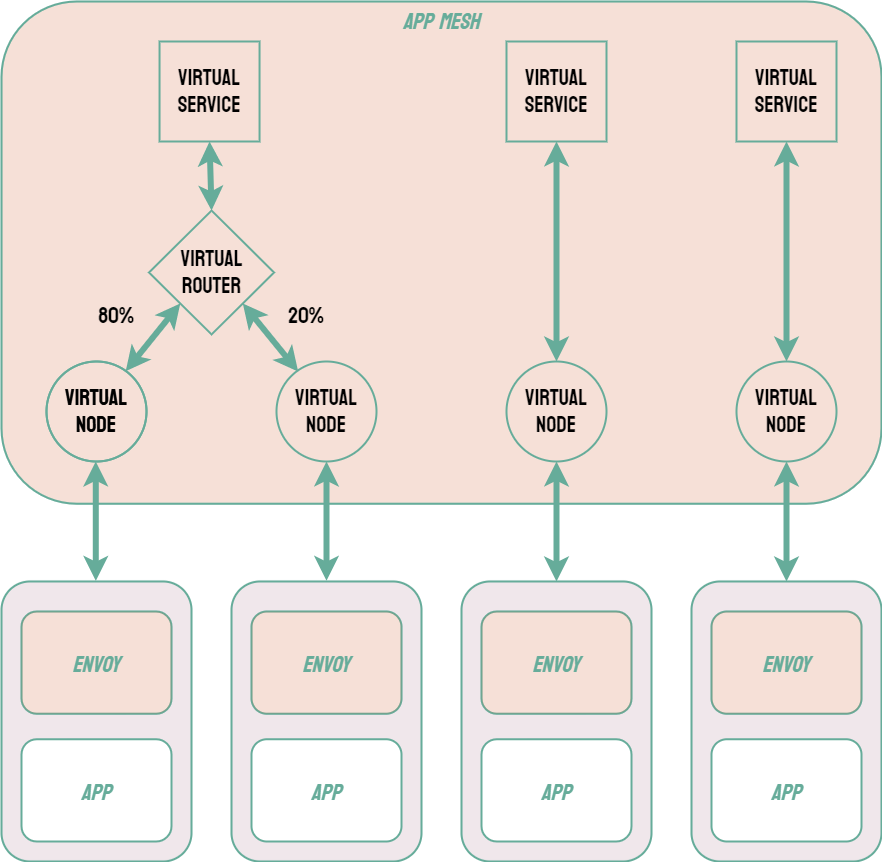

The diagram above was exported from draw.io. Its source (the exported page's mxGraphModel, read from the mxfile embedded in the PNG):
<mxGraphModel dx="-1978" dy="-363" grid="1" gridSize="10" guides="1" tooltips="1" connect="1" arrows="1" fold="1" page="1" pageScale="1" pageWidth="850" pageHeight="1100" math="0" shadow="0">
  <root>
    <mxCell id="0" />
    <mxCell id="1" parent="0" />
    <mxCell id="2" value="App Mesh" style="fillColor=#D16535;strokeColor=#66AC9A;verticalAlign=top;fontStyle=2;fontColor=#66AC9A;strokeWidth=2;fontFamily=Koulen;fontSource=https%3A%2F%2Ffonts.googleapis.com%2Fcss%3Ffamily%3DKoulen;shadow=0;sketch=0;glass=0;rounded=1;fontSize=22;opacity=20;" vertex="1" parent="1">
      <mxGeometry x="3840" y="1200" width="880" height="502.25" as="geometry" />
    </mxCell>
    <mxCell id="3" value="" style="fillColor=none;strokeColor=#66AC9A;verticalAlign=middle;fontStyle=2;fontColor=#66AC9A;strokeWidth=2;fontFamily=Koulen;fontSource=https%3A%2F%2Ffonts.googleapis.com%2Fcss%3Ffamily%3DKoulen;shadow=0;sketch=0;glass=0;rounded=1;fontSize=22;" vertex="1" parent="1">
      <mxGeometry x="3840" y="1200" width="880" height="502.25" as="geometry" />
    </mxCell>
    <mxCell id="4" value="" style="fillColor=#69163E;strokeColor=#66AC9A;verticalAlign=bottom;fontStyle=0;fontColor=#66AC9A;strokeWidth=2;fontFamily=Koulen Regular;fontSource=https%3A%2F%2Ffonts.googleapis.com%2Fcss%3Ffamily%3DKoulen%2BRegular;shadow=0;sketch=0;glass=0;rounded=1;fontSize=20;opacity=10;" vertex="1" parent="1">
      <mxGeometry x="4530" y="1779.37" width="190" height="280" as="geometry" />
    </mxCell>
    <mxCell id="5" value="" style="fillColor=#69163E;strokeColor=#66AC9A;verticalAlign=bottom;fontStyle=0;fontColor=#66AC9A;strokeWidth=2;fontFamily=Koulen Regular;fontSource=https%3A%2F%2Ffonts.googleapis.com%2Fcss%3Ffamily%3DKoulen%2BRegular;shadow=0;sketch=0;glass=0;rounded=1;fontSize=20;opacity=10;" vertex="1" parent="1">
      <mxGeometry x="4300" y="1779.37" width="190" height="280" as="geometry" />
    </mxCell>
    <mxCell id="6" value="" style="fillColor=#69163E;strokeColor=#66AC9A;verticalAlign=bottom;fontStyle=0;fontColor=#66AC9A;strokeWidth=2;fontFamily=Koulen Regular;fontSource=https%3A%2F%2Ffonts.googleapis.com%2Fcss%3Ffamily%3DKoulen%2BRegular;shadow=0;sketch=0;glass=0;rounded=1;fontSize=20;opacity=10;" vertex="1" parent="1">
      <mxGeometry x="4070" y="1779.37" width="190" height="280" as="geometry" />
    </mxCell>
    <mxCell id="7" value="" style="fillColor=#69163E;strokeColor=#66AC9A;verticalAlign=bottom;fontStyle=0;fontColor=#66AC9A;strokeWidth=2;fontFamily=Koulen Regular;fontSource=https%3A%2F%2Ffonts.googleapis.com%2Fcss%3Ffamily%3DKoulen%2BRegular;shadow=0;sketch=0;glass=0;rounded=1;fontSize=20;opacity=10;" vertex="1" parent="1">
      <mxGeometry x="3840" y="1779.37" width="190" height="280" as="geometry" />
    </mxCell>
    <mxCell id="8" value="" style="fillColor=none;strokeColor=#66AC9A;verticalAlign=bottom;fontStyle=0;fontColor=#66AC9A;strokeWidth=2;fontFamily=Koulen Regular;fontSource=https%3A%2F%2Ffonts.googleapis.com%2Fcss%3Ffamily%3DKoulen%2BRegular;shadow=0;sketch=0;glass=0;rounded=1;fontSize=20;" vertex="1" parent="1">
      <mxGeometry x="4070" y="1780" width="190" height="280" as="geometry" />
    </mxCell>
    <mxCell id="9" value="" style="fillColor=none;strokeColor=#66AC9A;verticalAlign=bottom;fontStyle=0;fontColor=#66AC9A;strokeWidth=2;fontFamily=Koulen Regular;fontSource=https%3A%2F%2Ffonts.googleapis.com%2Fcss%3Ffamily%3DKoulen%2BRegular;shadow=0;sketch=0;glass=0;rounded=1;fontSize=20;" vertex="1" parent="1">
      <mxGeometry x="3840" y="1780" width="190" height="280" as="geometry" />
    </mxCell>
    <mxCell id="10" value="" style="fillColor=none;strokeColor=#66AC9A;verticalAlign=bottom;fontStyle=0;fontColor=#66AC9A;strokeWidth=2;fontFamily=Koulen Regular;fontSource=https%3A%2F%2Ffonts.googleapis.com%2Fcss%3Ffamily%3DKoulen%2BRegular;shadow=0;sketch=0;glass=0;rounded=1;fontSize=20;" vertex="1" parent="1">
      <mxGeometry x="4300" y="1780" width="190" height="280" as="geometry" />
    </mxCell>
    <mxCell id="11" value="" style="fillColor=none;strokeColor=#66AC9A;verticalAlign=bottom;fontStyle=0;fontColor=#66AC9A;strokeWidth=2;fontFamily=Koulen Regular;fontSource=https%3A%2F%2Ffonts.googleapis.com%2Fcss%3Ffamily%3DKoulen%2BRegular;shadow=0;sketch=0;glass=0;rounded=1;fontSize=20;" vertex="1" parent="1">
      <mxGeometry x="4530" y="1780" width="190" height="280" as="geometry" />
    </mxCell>
    <mxCell id="12" value="" style="fillColor=default;strokeColor=#66AC9A;verticalAlign=middle;fontStyle=2;fontColor=#66AC9A;strokeWidth=2;fontFamily=Koulen;fontSource=https%3A%2F%2Ffonts.googleapis.com%2Fcss%3Ffamily%3DKoulen;shadow=0;sketch=0;glass=0;rounded=1;fontSize=22;" vertex="1" parent="1">
      <mxGeometry x="4090" y="1810" width="150" height="102.25" as="geometry" />
    </mxCell>
    <mxCell id="13" value="" style="fillColor=default;strokeColor=#66AC9A;verticalAlign=middle;fontStyle=2;fontColor=#66AC9A;strokeWidth=2;fontFamily=Koulen;fontSource=https%3A%2F%2Ffonts.googleapis.com%2Fcss%3Ffamily%3DKoulen;shadow=0;sketch=0;glass=0;rounded=1;fontSize=22;" vertex="1" parent="1">
      <mxGeometry x="3860" y="1810" width="150" height="102.25" as="geometry" />
    </mxCell>
    <mxCell id="14" value="" style="fillColor=default;strokeColor=#66AC9A;verticalAlign=middle;fontStyle=2;fontColor=#66AC9A;strokeWidth=2;fontFamily=Koulen;fontSource=https%3A%2F%2Ffonts.googleapis.com%2Fcss%3Ffamily%3DKoulen;shadow=0;sketch=0;glass=0;rounded=1;fontSize=22;" vertex="1" parent="1">
      <mxGeometry x="4320" y="1810" width="150" height="102.25" as="geometry" />
    </mxCell>
    <mxCell id="15" value="" style="fillColor=default;strokeColor=#66AC9A;verticalAlign=middle;fontStyle=2;fontColor=#66AC9A;strokeWidth=2;fontFamily=Koulen;fontSource=https%3A%2F%2Ffonts.googleapis.com%2Fcss%3Ffamily%3DKoulen;shadow=0;sketch=0;glass=0;rounded=1;fontSize=22;" vertex="1" parent="1">
      <mxGeometry x="4550" y="1810" width="150" height="102.25" as="geometry" />
    </mxCell>
    <mxCell id="16" value="Envoy" style="fillColor=#D16535;strokeColor=#66AC9A;verticalAlign=middle;fontStyle=2;fontColor=#66AC9A;strokeWidth=2;fontFamily=Koulen;fontSource=https%3A%2F%2Ffonts.googleapis.com%2Fcss%3Ffamily%3DKoulen;shadow=0;sketch=0;glass=0;rounded=1;fontSize=22;opacity=20;" vertex="1" parent="1">
      <mxGeometry x="4090" y="1810" width="150" height="102.25" as="geometry" />
    </mxCell>
    <mxCell id="17" value="" style="endArrow=classic;startArrow=classic;html=1;fontFamily=Koulen;fontSource=https%3A%2F%2Ffonts.googleapis.com%2Fcss%3Ffamily%3DKoulen;fontSize=16;fontColor=none;strokeWidth=6;rounded=0;strokeColor=#66AC9A;entryX=1;entryY=1;entryDx=0;entryDy=0;exitX=0.217;exitY=0.101;exitDx=0;exitDy=0;exitPerimeter=0;" edge="1" source="42" target="43" parent="1">
      <mxGeometry width="50" height="50" relative="1" as="geometry">
        <mxPoint x="4140" y="1560" as="sourcePoint" />
        <mxPoint x="4075" y="1480" as="targetPoint" />
      </mxGeometry>
    </mxCell>
    <mxCell id="18" value="App" style="fillColor=default;strokeColor=#66AC9A;verticalAlign=middle;fontStyle=2;fontColor=#66AC9A;strokeWidth=2;fontFamily=Koulen;fontSource=https%3A%2F%2Ffonts.googleapis.com%2Fcss%3Ffamily%3DKoulen;shadow=0;sketch=0;glass=0;rounded=1;fontSize=22;" vertex="1" parent="1">
      <mxGeometry x="4090" y="1937.75" width="150" height="102.25" as="geometry" />
    </mxCell>
    <mxCell id="19" value="Envoy" style="fillColor=#D16535;strokeColor=#66AC9A;verticalAlign=middle;fontStyle=2;fontColor=#66AC9A;strokeWidth=2;fontFamily=Koulen;fontSource=https%3A%2F%2Ffonts.googleapis.com%2Fcss%3Ffamily%3DKoulen;shadow=0;sketch=0;glass=0;rounded=1;fontSize=22;opacity=20;" vertex="1" parent="1">
      <mxGeometry x="3860" y="1810" width="150" height="102.25" as="geometry" />
    </mxCell>
    <mxCell id="20" value="" style="endArrow=classic;startArrow=classic;html=1;fontFamily=Koulen;fontSource=https%3A%2F%2Ffonts.googleapis.com%2Fcss%3Ffamily%3DKoulen;fontSize=16;fontColor=none;strokeWidth=6;exitX=0.792;exitY=0.097;exitDx=0;exitDy=0;rounded=0;strokeColor=#66AC9A;entryX=0;entryY=1;entryDx=0;entryDy=0;exitPerimeter=0;" edge="1" source="41" target="43" parent="1">
      <mxGeometry width="50" height="50" relative="1" as="geometry">
        <mxPoint x="3960" y="1560" as="sourcePoint" />
        <mxPoint x="4030" y="1480" as="targetPoint" />
      </mxGeometry>
    </mxCell>
    <mxCell id="21" value="App" style="fillColor=default;strokeColor=#66AC9A;verticalAlign=middle;fontStyle=2;fontColor=#66AC9A;strokeWidth=2;fontFamily=Koulen;fontSource=https%3A%2F%2Ffonts.googleapis.com%2Fcss%3Ffamily%3DKoulen;shadow=0;sketch=0;glass=0;rounded=1;fontSize=22;" vertex="1" parent="1">
      <mxGeometry x="3860" y="1937.75" width="150" height="102.25" as="geometry" />
    </mxCell>
    <mxCell id="22" value="Envoy" style="fillColor=#D16535;strokeColor=#66AC9A;verticalAlign=middle;fontStyle=2;fontColor=#66AC9A;strokeWidth=2;fontFamily=Koulen;fontSource=https%3A%2F%2Ffonts.googleapis.com%2Fcss%3Ffamily%3DKoulen;shadow=0;sketch=0;glass=0;rounded=1;fontSize=22;opacity=20;" vertex="1" parent="1">
      <mxGeometry x="4320" y="1810" width="150" height="102.25" as="geometry" />
    </mxCell>
    <mxCell id="23" value="" style="endArrow=classic;startArrow=classic;html=1;fontFamily=Koulen;fontSource=https%3A%2F%2Ffonts.googleapis.com%2Fcss%3Ffamily%3DKoulen;fontSize=16;fontColor=none;strokeWidth=6;exitX=0.5;exitY=0;exitDx=0;exitDy=0;rounded=0;strokeColor=#66AC9A;entryX=0.5;entryY=1;entryDx=0;entryDy=0;" edge="1" source="10" parent="1">
      <mxGeometry width="50" height="50" relative="1" as="geometry">
        <mxPoint x="4400" y="1590" as="sourcePoint" />
        <mxPoint x="4395" y="1660" as="targetPoint" />
      </mxGeometry>
    </mxCell>
    <mxCell id="24" value="app" style="fillColor=default;strokeColor=#66AC9A;verticalAlign=middle;fontStyle=2;fontColor=#66AC9A;strokeWidth=2;fontFamily=Koulen;fontSource=https%3A%2F%2Ffonts.googleapis.com%2Fcss%3Ffamily%3DKoulen;shadow=0;sketch=0;glass=0;rounded=1;fontSize=22;" vertex="1" parent="1">
      <mxGeometry x="4320" y="1937.75" width="150" height="102.25" as="geometry" />
    </mxCell>
    <mxCell id="25" value="Envoy" style="fillColor=#D16535;strokeColor=#66AC9A;verticalAlign=middle;fontStyle=2;fontColor=#66AC9A;strokeWidth=2;fontFamily=Koulen;fontSource=https%3A%2F%2Ffonts.googleapis.com%2Fcss%3Ffamily%3DKoulen;shadow=0;sketch=0;glass=0;rounded=1;fontSize=22;opacity=20;" vertex="1" parent="1">
      <mxGeometry x="4550" y="1810" width="150" height="102.25" as="geometry" />
    </mxCell>
    <mxCell id="26" value="" style="endArrow=classic;startArrow=classic;html=1;fontFamily=Koulen;fontSource=https%3A%2F%2Ffonts.googleapis.com%2Fcss%3Ffamily%3DKoulen;fontSize=16;fontColor=none;strokeWidth=6;exitX=0.5;exitY=0;exitDx=0;exitDy=0;rounded=0;strokeColor=#66AC9A;entryX=0.5;entryY=1;entryDx=0;entryDy=0;" edge="1" source="11" parent="1">
      <mxGeometry width="50" height="50" relative="1" as="geometry">
        <mxPoint x="4630" y="1590" as="sourcePoint" />
        <mxPoint x="4625" y="1660" as="targetPoint" />
      </mxGeometry>
    </mxCell>
    <mxCell id="27" value="App" style="fillColor=default;strokeColor=#66AC9A;verticalAlign=middle;fontStyle=2;fontColor=#66AC9A;strokeWidth=2;fontFamily=Koulen;fontSource=https%3A%2F%2Ffonts.googleapis.com%2Fcss%3Ffamily%3DKoulen;shadow=0;sketch=0;glass=0;rounded=1;fontSize=22;" vertex="1" parent="1">
      <mxGeometry x="4550" y="1937.75" width="150" height="102.25" as="geometry" />
    </mxCell>
    <mxCell id="28" value="20%" style="text;html=1;strokeColor=none;fillColor=none;align=center;verticalAlign=middle;whiteSpace=wrap;rounded=0;fontFamily=Koulen;fontSource=https%3A%2F%2Ffonts.googleapis.com%2Fcss%3Ffamily%3DKoulen;fontSize=22;" vertex="1" parent="1">
      <mxGeometry x="4115" y="1500" width="60" height="30" as="geometry" />
    </mxCell>
    <mxCell id="29" value="80%" style="text;html=1;strokeColor=none;fillColor=none;align=center;verticalAlign=middle;whiteSpace=wrap;rounded=0;fontFamily=Koulen;fontSource=https%3A%2F%2Ffonts.googleapis.com%2Fcss%3Ffamily%3DKoulen;fontSize=22;" vertex="1" parent="1">
      <mxGeometry x="3925" y="1500" width="60" height="30" as="geometry" />
    </mxCell>
    <mxCell id="30" value="&lt;font face=&quot;Koulen&quot; data-font-src=&quot;https://fonts.googleapis.com/css?family=Koulen&quot; style=&quot;font-size: 22px&quot;&gt;Virtual Service&lt;/font&gt;" style="rounded=0;whiteSpace=wrap;html=1;strokeColor=#66AC9A;strokeWidth=2;fillColor=none;" vertex="1" parent="1">
      <mxGeometry x="4345" y="1240" width="100" height="100" as="geometry" />
    </mxCell>
    <mxCell id="31" value="&lt;font face=&quot;Koulen&quot; data-font-src=&quot;https://fonts.googleapis.com/css?family=Koulen&quot; style=&quot;font-size: 22px&quot;&gt;Virtual Service&lt;/font&gt;" style="rounded=0;whiteSpace=wrap;html=1;strokeColor=#66AC9A;strokeWidth=2;fillColor=none;" vertex="1" parent="1">
      <mxGeometry x="4575" y="1240" width="100" height="100" as="geometry" />
    </mxCell>
    <mxCell id="32" value="" style="endArrow=classic;startArrow=classic;html=1;fontFamily=Koulen;fontSource=https%3A%2F%2Ffonts.googleapis.com%2Fcss%3Ffamily%3DKoulen;fontSize=16;fontColor=none;strokeWidth=6;exitX=0.5;exitY=0;exitDx=0;exitDy=0;rounded=0;strokeColor=#66AC9A;entryX=0.5;entryY=1;entryDx=0;entryDy=0;" edge="1" target="30" parent="1">
      <mxGeometry width="50" height="50" relative="1" as="geometry">
        <mxPoint x="4395" y="1560" as="sourcePoint" />
        <mxPoint x="4405" y="1670" as="targetPoint" />
      </mxGeometry>
    </mxCell>
    <mxCell id="33" value="" style="endArrow=classic;startArrow=classic;html=1;fontFamily=Koulen;fontSource=https%3A%2F%2Ffonts.googleapis.com%2Fcss%3Ffamily%3DKoulen;fontSize=16;fontColor=none;strokeWidth=6;rounded=0;strokeColor=#66AC9A;entryX=0.5;entryY=1;entryDx=0;entryDy=0;" edge="1" target="31" parent="1">
      <mxGeometry width="50" height="50" relative="1" as="geometry">
        <mxPoint x="4625" y="1560" as="sourcePoint" />
        <mxPoint x="4405" y="1500" as="targetPoint" />
      </mxGeometry>
    </mxCell>
    <mxCell id="34" value="&lt;font face=&quot;Koulen&quot; data-font-src=&quot;https://fonts.googleapis.com/css?family=Koulen&quot; style=&quot;font-size: 22px&quot;&gt;Virtual Service&lt;/font&gt;" style="rounded=0;whiteSpace=wrap;html=1;strokeColor=#66AC9A;strokeWidth=2;fillColor=none;" vertex="1" parent="1">
      <mxGeometry x="3998.0499999999997" y="1240" width="100" height="100" as="geometry" />
    </mxCell>
    <mxCell id="35" value="" style="endArrow=classic;startArrow=classic;html=1;fontFamily=Koulen;fontSource=https%3A%2F%2Ffonts.googleapis.com%2Fcss%3Ffamily%3DKoulen;fontSize=16;fontColor=none;strokeWidth=6;exitX=0.5;exitY=0;exitDx=0;exitDy=0;rounded=0;strokeColor=#66AC9A;entryX=0.5;entryY=1;entryDx=0;entryDy=0;" edge="1" source="6" parent="1">
      <mxGeometry width="50" height="50" relative="1" as="geometry">
        <mxPoint x="4149.29" y="1779.37" as="sourcePoint" />
        <mxPoint x="4165" y="1660" as="targetPoint" />
      </mxGeometry>
    </mxCell>
    <mxCell id="36" value="" style="endArrow=classic;startArrow=classic;html=1;fontFamily=Koulen;fontSource=https%3A%2F%2Ffonts.googleapis.com%2Fcss%3Ffamily%3DKoulen;fontSize=16;fontColor=none;strokeWidth=6;exitX=0.5;exitY=0;exitDx=0;exitDy=0;rounded=0;strokeColor=#66AC9A;entryX=0.5;entryY=1;entryDx=0;entryDy=0;" edge="1" parent="1">
      <mxGeometry width="50" height="50" relative="1" as="geometry">
        <mxPoint x="3934.29" y="1779.3699999999997" as="sourcePoint" />
        <mxPoint x="3934.29" y="1660" as="targetPoint" />
      </mxGeometry>
    </mxCell>
    <mxCell id="37" value="" style="endArrow=classic;startArrow=classic;html=1;fontFamily=Koulen;fontSource=https%3A%2F%2Ffonts.googleapis.com%2Fcss%3Ffamily%3DKoulen;fontSize=16;fontColor=none;strokeWidth=6;exitX=0.5;exitY=0;exitDx=0;exitDy=0;rounded=0;strokeColor=#66AC9A;entryX=0.5;entryY=1;entryDx=0;entryDy=0;" edge="1" source="43" target="34" parent="1">
      <mxGeometry width="50" height="50" relative="1" as="geometry">
        <mxPoint x="4050" y="1380" as="sourcePoint" />
        <mxPoint x="4185" y="1680" as="targetPoint" />
      </mxGeometry>
    </mxCell>
    <mxCell id="38" value="&lt;font face=&quot;Koulen&quot; data-font-src=&quot;https://fonts.googleapis.com/css?family=Koulen&quot; style=&quot;font-size: 22px&quot;&gt;Virtual Node&lt;/font&gt;" style="ellipse;whiteSpace=wrap;html=1;aspect=fixed;fillColor=none;strokeColor=#66AC9A;strokeWidth=2;" vertex="1" parent="1">
      <mxGeometry x="3885" y="1560" width="100" height="100" as="geometry" />
    </mxCell>
    <mxCell id="39" value="&lt;font face=&quot;Koulen&quot; data-font-src=&quot;https://fonts.googleapis.com/css?family=Koulen&quot; style=&quot;font-size: 22px&quot;&gt;Virtual Node&lt;/font&gt;" style="ellipse;whiteSpace=wrap;html=1;aspect=fixed;fillColor=none;strokeColor=#66AC9A;strokeWidth=2;" vertex="1" parent="1">
      <mxGeometry x="4345" y="1560" width="100" height="100" as="geometry" />
    </mxCell>
    <mxCell id="40" value="&lt;font face=&quot;Koulen&quot; data-font-src=&quot;https://fonts.googleapis.com/css?family=Koulen&quot; style=&quot;font-size: 22px&quot;&gt;Virtual Node&lt;/font&gt;" style="ellipse;whiteSpace=wrap;html=1;aspect=fixed;fillColor=none;strokeColor=#66AC9A;strokeWidth=2;" vertex="1" parent="1">
      <mxGeometry x="4575" y="1560" width="100" height="100" as="geometry" />
    </mxCell>
    <mxCell id="41" value="&lt;font face=&quot;Koulen&quot; data-font-src=&quot;https://fonts.googleapis.com/css?family=Koulen&quot; style=&quot;font-size: 22px&quot;&gt;Virtual Node&lt;/font&gt;" style="ellipse;whiteSpace=wrap;html=1;aspect=fixed;fillColor=none;strokeColor=#66AC9A;strokeWidth=2;" vertex="1" parent="1">
      <mxGeometry x="3885" y="1560" width="100" height="100" as="geometry" />
    </mxCell>
    <mxCell id="42" value="&lt;font face=&quot;Koulen&quot; data-font-src=&quot;https://fonts.googleapis.com/css?family=Koulen&quot; style=&quot;font-size: 22px&quot;&gt;Virtual Node&lt;/font&gt;" style="ellipse;whiteSpace=wrap;html=1;aspect=fixed;fillColor=none;strokeColor=#66AC9A;strokeWidth=2;" vertex="1" parent="1">
      <mxGeometry x="4115" y="1560" width="100" height="100" as="geometry" />
    </mxCell>
    <mxCell id="43" value="virtual&lt;br&gt;Router" style="rhombus;whiteSpace=wrap;html=1;fontFamily=Koulen;fontSource=https%3A%2F%2Ffonts.googleapis.com%2Fcss%3Ffamily%3DKoulen;fontSize=22;strokeColor=#66AC9A;strokeWidth=2;fillColor=none;" vertex="1" parent="1">
      <mxGeometry x="3987.55" y="1409.06" width="124.99" height="123.87" as="geometry" />
    </mxCell>
  </root>
</mxGraphModel>